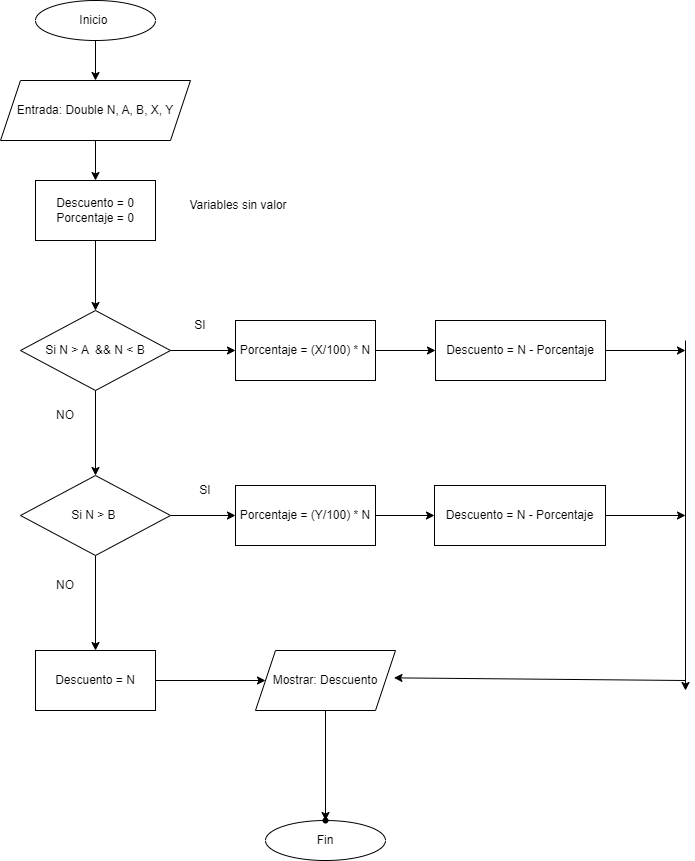

The diagram above was exported from draw.io. Its source (the exported page's mxGraphModel, read from the mxfile embedded in the PNG):
<mxGraphModel dx="1235" dy="655" grid="1" gridSize="10" guides="1" tooltips="1" connect="1" arrows="1" fold="1" page="1" pageScale="1" pageWidth="827" pageHeight="1169" math="0" shadow="0">
  <root>
    <mxCell id="WIyWlLk6GJQsqaUBKTNV-0" />
    <mxCell id="WIyWlLk6GJQsqaUBKTNV-1" parent="WIyWlLk6GJQsqaUBKTNV-0" />
    <mxCell id="gHlIpFFSEcQy1HevI2PF-16" value="" style="edgeStyle=orthogonalEdgeStyle;rounded=0;orthogonalLoop=1;jettySize=auto;html=1;" edge="1" parent="WIyWlLk6GJQsqaUBKTNV-1" source="gHlIpFFSEcQy1HevI2PF-0" target="gHlIpFFSEcQy1HevI2PF-3">
      <mxGeometry relative="1" as="geometry" />
    </mxCell>
    <mxCell id="gHlIpFFSEcQy1HevI2PF-0" value="Inicio&amp;nbsp;" style="ellipse;whiteSpace=wrap;html=1;" vertex="1" parent="WIyWlLk6GJQsqaUBKTNV-1">
      <mxGeometry x="110" y="30" width="120" height="40" as="geometry" />
    </mxCell>
    <mxCell id="gHlIpFFSEcQy1HevI2PF-1" value="Fin" style="ellipse;whiteSpace=wrap;html=1;" vertex="1" parent="WIyWlLk6GJQsqaUBKTNV-1">
      <mxGeometry x="340" y="850" width="120" height="40" as="geometry" />
    </mxCell>
    <mxCell id="gHlIpFFSEcQy1HevI2PF-17" value="" style="edgeStyle=orthogonalEdgeStyle;rounded=0;orthogonalLoop=1;jettySize=auto;html=1;" edge="1" parent="WIyWlLk6GJQsqaUBKTNV-1" source="gHlIpFFSEcQy1HevI2PF-3" target="gHlIpFFSEcQy1HevI2PF-4">
      <mxGeometry relative="1" as="geometry" />
    </mxCell>
    <mxCell id="gHlIpFFSEcQy1HevI2PF-3" value="Entrada: Double N, A, B, X, Y" style="shape=parallelogram;perimeter=parallelogramPerimeter;whiteSpace=wrap;html=1;fixedSize=1;" vertex="1" parent="WIyWlLk6GJQsqaUBKTNV-1">
      <mxGeometry x="75" y="110" width="190" height="60" as="geometry" />
    </mxCell>
    <mxCell id="gHlIpFFSEcQy1HevI2PF-18" value="" style="edgeStyle=orthogonalEdgeStyle;rounded=0;orthogonalLoop=1;jettySize=auto;html=1;" edge="1" parent="WIyWlLk6GJQsqaUBKTNV-1" source="gHlIpFFSEcQy1HevI2PF-4" target="gHlIpFFSEcQy1HevI2PF-7">
      <mxGeometry relative="1" as="geometry" />
    </mxCell>
    <mxCell id="gHlIpFFSEcQy1HevI2PF-4" value="Descuento = 0&lt;div&gt;Porcentaje = 0&lt;/div&gt;" style="rounded=0;whiteSpace=wrap;html=1;" vertex="1" parent="WIyWlLk6GJQsqaUBKTNV-1">
      <mxGeometry x="110" y="210" width="120" height="60" as="geometry" />
    </mxCell>
    <mxCell id="gHlIpFFSEcQy1HevI2PF-6" value="Variables sin valor" style="text;html=1;align=center;verticalAlign=middle;whiteSpace=wrap;rounded=0;" vertex="1" parent="WIyWlLk6GJQsqaUBKTNV-1">
      <mxGeometry x="250" y="220" width="126" height="30" as="geometry" />
    </mxCell>
    <mxCell id="gHlIpFFSEcQy1HevI2PF-19" value="" style="edgeStyle=orthogonalEdgeStyle;rounded=0;orthogonalLoop=1;jettySize=auto;html=1;" edge="1" parent="WIyWlLk6GJQsqaUBKTNV-1" source="gHlIpFFSEcQy1HevI2PF-7" target="gHlIpFFSEcQy1HevI2PF-8">
      <mxGeometry relative="1" as="geometry" />
    </mxCell>
    <mxCell id="gHlIpFFSEcQy1HevI2PF-22" value="" style="edgeStyle=orthogonalEdgeStyle;rounded=0;orthogonalLoop=1;jettySize=auto;html=1;" edge="1" parent="WIyWlLk6GJQsqaUBKTNV-1" source="gHlIpFFSEcQy1HevI2PF-7" target="gHlIpFFSEcQy1HevI2PF-10">
      <mxGeometry relative="1" as="geometry" />
    </mxCell>
    <mxCell id="gHlIpFFSEcQy1HevI2PF-7" value="Si N &amp;gt; A&amp;nbsp; &amp;amp;&amp;amp; N &amp;lt; B" style="rhombus;whiteSpace=wrap;html=1;" vertex="1" parent="WIyWlLk6GJQsqaUBKTNV-1">
      <mxGeometry x="95" y="340" width="150" height="80" as="geometry" />
    </mxCell>
    <mxCell id="gHlIpFFSEcQy1HevI2PF-20" value="" style="edgeStyle=orthogonalEdgeStyle;rounded=0;orthogonalLoop=1;jettySize=auto;html=1;" edge="1" parent="WIyWlLk6GJQsqaUBKTNV-1" source="gHlIpFFSEcQy1HevI2PF-8" target="gHlIpFFSEcQy1HevI2PF-13">
      <mxGeometry relative="1" as="geometry" />
    </mxCell>
    <mxCell id="gHlIpFFSEcQy1HevI2PF-24" value="" style="edgeStyle=orthogonalEdgeStyle;rounded=0;orthogonalLoop=1;jettySize=auto;html=1;" edge="1" parent="WIyWlLk6GJQsqaUBKTNV-1" source="gHlIpFFSEcQy1HevI2PF-8" target="gHlIpFFSEcQy1HevI2PF-9">
      <mxGeometry relative="1" as="geometry" />
    </mxCell>
    <mxCell id="gHlIpFFSEcQy1HevI2PF-8" value="Si N &amp;gt; B&amp;nbsp;" style="rhombus;whiteSpace=wrap;html=1;" vertex="1" parent="WIyWlLk6GJQsqaUBKTNV-1">
      <mxGeometry x="95" y="505" width="150" height="80" as="geometry" />
    </mxCell>
    <mxCell id="gHlIpFFSEcQy1HevI2PF-25" value="" style="edgeStyle=orthogonalEdgeStyle;rounded=0;orthogonalLoop=1;jettySize=auto;html=1;" edge="1" parent="WIyWlLk6GJQsqaUBKTNV-1" source="gHlIpFFSEcQy1HevI2PF-9" target="gHlIpFFSEcQy1HevI2PF-12">
      <mxGeometry relative="1" as="geometry" />
    </mxCell>
    <mxCell id="gHlIpFFSEcQy1HevI2PF-9" value="Porcentaje = (Y/100) * N" style="rounded=0;whiteSpace=wrap;html=1;" vertex="1" parent="WIyWlLk6GJQsqaUBKTNV-1">
      <mxGeometry x="310" y="515" width="140" height="60" as="geometry" />
    </mxCell>
    <mxCell id="gHlIpFFSEcQy1HevI2PF-23" value="" style="edgeStyle=orthogonalEdgeStyle;rounded=0;orthogonalLoop=1;jettySize=auto;html=1;" edge="1" parent="WIyWlLk6GJQsqaUBKTNV-1" source="gHlIpFFSEcQy1HevI2PF-10" target="gHlIpFFSEcQy1HevI2PF-11">
      <mxGeometry relative="1" as="geometry" />
    </mxCell>
    <mxCell id="gHlIpFFSEcQy1HevI2PF-10" value="Porcentaje = (X/100) * N" style="rounded=0;whiteSpace=wrap;html=1;" vertex="1" parent="WIyWlLk6GJQsqaUBKTNV-1">
      <mxGeometry x="310" y="350" width="140" height="60" as="geometry" />
    </mxCell>
    <mxCell id="gHlIpFFSEcQy1HevI2PF-11" value="Descuento = N - Porcentaje" style="rounded=0;whiteSpace=wrap;html=1;" vertex="1" parent="WIyWlLk6GJQsqaUBKTNV-1">
      <mxGeometry x="510" y="350" width="170" height="60" as="geometry" />
    </mxCell>
    <mxCell id="gHlIpFFSEcQy1HevI2PF-12" value="Descuento = N - Porcentaje" style="rounded=0;whiteSpace=wrap;html=1;" vertex="1" parent="WIyWlLk6GJQsqaUBKTNV-1">
      <mxGeometry x="509" y="515" width="171" height="60" as="geometry" />
    </mxCell>
    <mxCell id="gHlIpFFSEcQy1HevI2PF-21" value="" style="edgeStyle=orthogonalEdgeStyle;rounded=0;orthogonalLoop=1;jettySize=auto;html=1;" edge="1" parent="WIyWlLk6GJQsqaUBKTNV-1" source="gHlIpFFSEcQy1HevI2PF-13" target="gHlIpFFSEcQy1HevI2PF-14">
      <mxGeometry relative="1" as="geometry" />
    </mxCell>
    <mxCell id="gHlIpFFSEcQy1HevI2PF-13" value="Descuento = N" style="rounded=0;whiteSpace=wrap;html=1;" vertex="1" parent="WIyWlLk6GJQsqaUBKTNV-1">
      <mxGeometry x="110" y="680" width="120" height="60" as="geometry" />
    </mxCell>
    <mxCell id="gHlIpFFSEcQy1HevI2PF-27" value="" style="edgeStyle=orthogonalEdgeStyle;rounded=0;orthogonalLoop=1;jettySize=auto;html=1;" edge="1" parent="WIyWlLk6GJQsqaUBKTNV-1" source="gHlIpFFSEcQy1HevI2PF-14" target="gHlIpFFSEcQy1HevI2PF-26">
      <mxGeometry relative="1" as="geometry" />
    </mxCell>
    <mxCell id="gHlIpFFSEcQy1HevI2PF-14" value="Mostrar: Descuento" style="shape=parallelogram;perimeter=parallelogramPerimeter;whiteSpace=wrap;html=1;fixedSize=1;" vertex="1" parent="WIyWlLk6GJQsqaUBKTNV-1">
      <mxGeometry x="330" y="680" width="140" height="60" as="geometry" />
    </mxCell>
    <mxCell id="gHlIpFFSEcQy1HevI2PF-26" value="" style="shape=waypoint;sketch=0;size=6;pointerEvents=1;points=[];fillColor=default;resizable=0;rotatable=0;perimeter=centerPerimeter;snapToPoint=1;" vertex="1" parent="WIyWlLk6GJQsqaUBKTNV-1">
      <mxGeometry x="390" y="840" width="20" height="20" as="geometry" />
    </mxCell>
    <mxCell id="gHlIpFFSEcQy1HevI2PF-28" value="" style="endArrow=classic;html=1;rounded=0;" edge="1" parent="WIyWlLk6GJQsqaUBKTNV-1">
      <mxGeometry width="50" height="50" relative="1" as="geometry">
        <mxPoint x="760" y="370" as="sourcePoint" />
        <mxPoint x="760" y="720" as="targetPoint" />
      </mxGeometry>
    </mxCell>
    <mxCell id="gHlIpFFSEcQy1HevI2PF-29" value="" style="endArrow=classic;html=1;rounded=0;entryX=0.989;entryY=0.456;entryDx=0;entryDy=0;entryPerimeter=0;" edge="1" parent="WIyWlLk6GJQsqaUBKTNV-1" target="gHlIpFFSEcQy1HevI2PF-14">
      <mxGeometry width="50" height="50" relative="1" as="geometry">
        <mxPoint x="760" y="710" as="sourcePoint" />
        <mxPoint x="430" y="590" as="targetPoint" />
      </mxGeometry>
    </mxCell>
    <mxCell id="gHlIpFFSEcQy1HevI2PF-30" value="" style="endArrow=classic;html=1;rounded=0;exitX=1;exitY=0.5;exitDx=0;exitDy=0;" edge="1" parent="WIyWlLk6GJQsqaUBKTNV-1" source="gHlIpFFSEcQy1HevI2PF-11">
      <mxGeometry width="50" height="50" relative="1" as="geometry">
        <mxPoint x="380" y="530" as="sourcePoint" />
        <mxPoint x="760" y="380" as="targetPoint" />
      </mxGeometry>
    </mxCell>
    <mxCell id="gHlIpFFSEcQy1HevI2PF-31" value="" style="endArrow=classic;html=1;rounded=0;exitX=1;exitY=0.5;exitDx=0;exitDy=0;" edge="1" parent="WIyWlLk6GJQsqaUBKTNV-1" source="gHlIpFFSEcQy1HevI2PF-12">
      <mxGeometry width="50" height="50" relative="1" as="geometry">
        <mxPoint x="380" y="530" as="sourcePoint" />
        <mxPoint x="760" y="545" as="targetPoint" />
      </mxGeometry>
    </mxCell>
    <mxCell id="gHlIpFFSEcQy1HevI2PF-32" value="SI" style="text;html=1;align=center;verticalAlign=middle;whiteSpace=wrap;rounded=0;" vertex="1" parent="WIyWlLk6GJQsqaUBKTNV-1">
      <mxGeometry x="245" y="340" width="60" height="30" as="geometry" />
    </mxCell>
    <mxCell id="gHlIpFFSEcQy1HevI2PF-33" value="SI" style="text;html=1;align=center;verticalAlign=middle;whiteSpace=wrap;rounded=0;" vertex="1" parent="WIyWlLk6GJQsqaUBKTNV-1">
      <mxGeometry x="250" y="505" width="60" height="30" as="geometry" />
    </mxCell>
    <mxCell id="gHlIpFFSEcQy1HevI2PF-34" value="NO" style="text;html=1;align=center;verticalAlign=middle;whiteSpace=wrap;rounded=0;" vertex="1" parent="WIyWlLk6GJQsqaUBKTNV-1">
      <mxGeometry x="110" y="430" width="60" height="30" as="geometry" />
    </mxCell>
    <mxCell id="gHlIpFFSEcQy1HevI2PF-35" value="NO" style="text;html=1;align=center;verticalAlign=middle;whiteSpace=wrap;rounded=0;" vertex="1" parent="WIyWlLk6GJQsqaUBKTNV-1">
      <mxGeometry x="110" y="600" width="60" height="30" as="geometry" />
    </mxCell>
  </root>
</mxGraphModel>